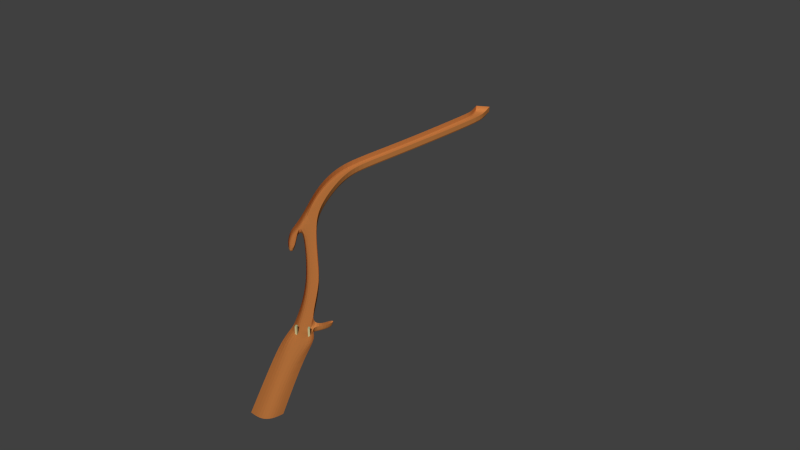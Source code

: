 # Source: rivermap.blend  (saved by Blender 2.64.2; exported with 4.5.12 LTS)
import bpy
from mathutils import Matrix  # noqa: F401  (used for matrix-valued properties, if any)

bpy.ops.wm.read_factory_settings(use_empty=True)
scene = bpy.context.scene
scene.name = 'Scene'

# ---- collections
col_collection_1 = bpy.data.collections.new('Collection 1'); scene.collection.children.link(col_collection_1)

# ---- materials (node trees are filled in below, after node groups)
mat_material_002 = bpy.data.materials.new('Material.002')
mat_material_002.alpha_threshold = 0.0
mat_material_002.use_transparent_shadow = False
mat_material_002.diffuse_color = (0.4836, 0.4969, 0.2655, 1.0)
mat_material_002.roughness = 0.5
mat_material_002.line_color = (0.0, 0.0, 0.0, 1.0)
mat_material_001 = bpy.data.materials.new('Material.001')
mat_material_001.alpha_threshold = 0.0
mat_material_001.use_transparent_shadow = False
mat_material_001.diffuse_color = (0.5705, 0.2132, 0.05813, 1.0)
mat_material_001.roughness = 0.5
mat_material_001.line_color = (0.0, 0.0, 0.0, 1.0)

# ---- material node trees

# ---- world
world_world = bpy.data.worlds.new('World'); scene.world = world_world
world_world.color = (0.05088, 0.05088, 0.05088)
world_world.use_sun_shadow = False
world_world.sun_shadow_jitter_overblur = 0.0
world_world.cycles.sampling_method = 'MANUAL'
world_world.cycles.sample_map_resolution = 256

# ---- meshes
me_cube_001 = bpy.data.meshes.new('Cube.001')
me_cube_001.from_pydata([(3.068, -1.115, 0.7599), (1.923, 0.5228, 0.7599), (2.923, 1.127, 0.7599), (4.068, -0.5106, 0.7599), (3.068, -1.115, -5.451), (1.923, 0.5228, -5.451), (2.923, 1.127, -5.451), (4.068, -0.5106, -5.451), (-4.017, -4.246, 0.7599), (-4.841, -2.425, 0.7599), (-3.747, -2.014, 0.7599), (-2.923, -3.835, 0.7599), (-4.017, -4.246, -5.451), (-4.841, -2.425, -5.451), (-3.747, -2.014, -5.451), (-2.923, -3.835, -5.451)], [], [(4, 5, 1, 0), (5, 6, 2, 1), (6, 7, 3, 2), (7, 4, 0, 3), (0, 1, 2, 3), (7, 6, 5, 4), (12, 13, 9, 8), (13, 14, 10, 9), (14, 15, 11, 10), (15, 12, 8, 11), (8, 9, 10, 11), (15, 14, 13, 12)])
me_cube_001.materials.append(mat_material_002)
me_cube_001.use_remesh_preserve_volume = False
me_cube_001.use_remesh_preserve_attributes = False
me_cube_001.use_mirror_vertex_groups = False
me_cube_001.update()
me_plane = bpy.data.meshes.new('Plane')
me_plane.from_pydata([(-15.4, 69.23, -5.0), (-26.2, 70.16, -5.0), (-20.88, 120.5, -5.0), (-10.52, 119.8, -5.0), (-5.496, 191.7, -5.0), (-17.47, 191.1, -5.0), (-17.59, 198.5, -5.0), (-7.836, 203.8, -5.0), (-12.31, 217.2, -5.0), (-22.06, 211.9, -5.0), (-16.13, 52.29, -5.0), (-26.37, 50.48, -5.0), (-11.85, 33.41, -5.0), (-21.77, 30.29, -5.0), (-1.196, 8.557, -5.0), (-11.11, 5.434, -5.0), (11.51, -14.97, -5.0), (4.147, -19.86, -5.0), (27.01, -34.08, -5.0), (19.4, -39.53, -5.0), (48.07, -54.88, -5.0), (42.22, -59.58, -5.0), (70.01, -76.09, -5.0), (63.94, -80.97, -5.0), (83.59, -91.0, -5.0), (77.52, -95.88, -5.0), (97.5, -109.1, -5.0), (90.78, -113.0, -5.0), (109.7, -127.0, -5.0), (103.7, -130.8, -5.0), (120.3, -133.3, -5.0), (108.1, -142.4, -5.0), (121.8, -149.9, -5.0), (117.6, -154.0, -5.0), (150.5, -194.9, -5.0), (146.2, -199.0, -5.0), (-15.4, 69.23, 0.0), (-26.2, 70.16, 0.0), (-20.88, 120.5, 0.0), (-10.52, 119.8, 0.0), (-5.496, 191.7, 0.0), (-17.47, 191.1, 0.0), (-17.59, 198.5, 0.0), (-7.836, 203.8, 0.0), (-12.31, 217.2, 0.0), (-22.06, 211.9, 0.0), (-16.13, 52.29, 0.0), (-26.37, 50.48, 0.0), (-11.85, 33.41, 0.0), (-21.77, 30.29, 0.0), (-1.196, 8.557, 0.0), (-11.11, 5.434, 0.0), (11.51, -14.97, 0.0), (4.147, -19.86, 0.0), (27.01, -34.08, 0.0), (19.4, -39.53, -2.98e-08), (48.07, -54.88, 0.0), (42.22, -59.58, 0.0), (70.01, -76.09, 0.0), (63.94, -80.97, 0.0), (83.59, -91.0, 0.0), (77.52, -95.88, 0.0), (97.5, -109.1, 0.0), (90.78, -113.0, 0.0), (110.7, -126.1, 0.0), (102.6, -131.2, 0.0), (121.4, -132.3, 0.0), (107.0, -142.8, 0.0), (127.9, -148.0, 0.0), (114.7, -157.5, 2.98e-08), (156.5, -193.1, 0.0), (143.4, -202.6, 2.98e-08), (22.49, -47.35, -0.5499), (16.09, -41.72, -5.0), (22.49, -47.35, -4.45), (16.09, -41.72, -2.98e-08), (18.66, -50.79, -4.45), (18.66, -50.79, -0.5499), (100.5, -126.4, -5.0), (107.6, -123.4, -5.0), (99.65, -126.7, 0.0), (108.4, -122.6, 0.0), (111.5, -117.9, -1.857), (111.4, -118.4, -5.06), (114.0, -118.9, -1.857), (113.8, -119.5, -5.06), (39.17, -65.97, -0.5499), (39.17, -65.97, -4.45), (35.34, -69.41, -4.45), (35.34, -69.41, -0.5499), (110.5, -107.9, -4.275), (110.3, -108.4, -7.639), (113.0, -108.9, -4.275), (112.8, -109.6, -7.639)], [], [(7, 8, 9, 6), (4, 7, 6, 5), (3, 4, 5, 2), (0, 3, 2, 1), (10, 0, 1, 11), (12, 10, 11, 13), (14, 12, 13, 15), (16, 14, 15, 17), (18, 16, 17, 19), (20, 18, 19, 21), (22, 20, 21, 23), (24, 22, 23, 25), (26, 24, 25, 27), (79, 26, 27, 78), (30, 28, 29, 31), (32, 30, 31, 33), (34, 32, 33, 35), (84, 85, 28, 64), (83, 82, 81, 79), (29, 78, 80, 65), (26, 79, 81, 62), (73, 75, 77, 76), (19, 73, 76, 74), (28, 79, 78, 29), (19, 17, 73), (74, 72, 55, 19), (32, 34, 70, 68), (20, 22, 58, 56), (0, 10, 46, 36), (27, 25, 61, 63), (15, 13, 49, 51), (5, 6, 42, 41), (30, 32, 68, 66), (18, 20, 56, 54), (25, 23, 59, 61), (13, 11, 47, 49), (2, 5, 41, 38), (28, 30, 66, 64), (16, 18, 54, 52), (8, 7, 43, 44), (35, 33, 69, 71), (23, 21, 57, 59), (11, 1, 37, 47), (1, 2, 38, 37), (79, 28, 85, 83), (14, 16, 52, 50), (7, 4, 40, 43), (33, 31, 67, 69), (21, 19, 55, 57), (6, 9, 45, 42), (24, 26, 62, 60), (12, 14, 50, 48), (4, 3, 39, 40), (31, 29, 65, 67), (87, 86, 72, 74), (73, 17, 53, 75), (22, 24, 60, 58), (10, 12, 48, 46), (3, 0, 36, 39), (78, 27, 63, 80), (17, 15, 51, 53), (44, 45, 9, 8), (88, 89, 86, 87), (76, 77, 89, 88), (91, 93, 92, 90), (74, 76, 88, 87), (92, 93, 85, 84), (91, 90, 82, 83), (83, 85, 93, 91)])
_k = {(0, 3): 0.49804, (1, 2): 0.49804, (3, 4): 0.49804, (2, 5): 0.49804, (4, 7): 0.49804, (5, 6): 0.49804, (7, 8): 0.49804, (6, 9): 0.49804, (1, 11): 0.49804, (0, 10): 0.49804, (11, 13): 0.49804, (10, 12): 0.49804, (13, 15): 0.49804, (12, 14): 0.49804, (15, 17): 0.49804, (14, 16): 0.49804, (16, 18): 0.49804, (18, 20): 0.49804, (20, 22): 0.49804, (22, 24): 0.49804, (24, 26): 0.49804, (34, 35): 1.0, (36, 39): 1.0, (37, 38): 1.0, (39, 40): 1.0, (38, 41): 1.0, (40, 43): 1.0, (41, 42): 1.0, (62, 81): 1.0, (43, 44): 1.0, (44, 45): 1.0, (42, 45): 1.0, (65, 80): 1.0, (26, 79): 0.49804, (37, 47): 1.0, (36, 46): 1.0, (47, 49): 1.0, (46, 48): 1.0, (75, 77): 1.0, (49, 51): 1.0, (48, 50): 1.0, (51, 53): 1.0, (50, 52): 1.0, (55, 72): 1.0, (52, 54): 1.0, (55, 57): 1.0, (54, 56): 1.0, (57, 59): 1.0, (56, 58): 1.0, (59, 61): 1.0, (58, 60): 1.0, (61, 63): 1.0, (60, 62): 1.0, (63, 80): 1.0, (65, 67): 1.0, (64, 66): 1.0, (67, 69): 1.0, (66, 68): 1.0, (53, 75): 1.0, (69, 71): 1.0, (68, 70): 1.0, (34, 70): 1.0, (8, 44): 1.0, (35, 71): 1.0, (9, 45): 1.0, (81, 82): 1.0, (64, 84): 1.0, (86, 89): 1.0, (90, 92): 1.0}
me_plane.attributes.new('crease_edge', 'FLOAT', 'EDGE').data.foreach_set('value', [_k.get((min(e.vertices), max(e.vertices)), 0.0) for e in me_plane.edges])
me_plane.materials.append(mat_material_001)
me_plane.use_remesh_preserve_volume = False
me_plane.use_remesh_preserve_attributes = False
me_plane.use_mirror_vertex_groups = False
me_plane.update()

# ---- objects
ob_cube = bpy.data.objects.new('Cube', me_cube_001)
ob_plane = bpy.data.objects.new('Plane', me_plane)

# ---- transforms, parenting, visibility, modifiers, constraints
ob_cube.location = (109.1, -128.7, 0.335)
ob_cube.lineart.crease_threshold = 0.0
ob_plane.location = (0.0, 0.0, 7.142e-08)
ob_plane.lineart.crease_threshold = 0.0
_m = ob_plane.modifiers.new('Subsurf', 'SUBSURF')
_m.uv_smooth = 'PRESERVE_CORNERS'
_m.quality = 2
_m.levels = 2
_m.show_only_control_edges = False

# ---- collection membership
col_collection_1.objects.link(ob_cube)
col_collection_1.objects.link(ob_plane)

# ---- scene / render settings (as saved in the file)
scene.frame_start = 1; scene.frame_end = 250; scene.frame_set(5)
scene.render.engine = 'BLENDER_EEVEE_NEXT'
scene.render.image_settings.color_mode = 'RGB'
scene.render.image_settings.compression = 90
scene.render.resolution_percentage = 50
scene.render.dither_intensity = 0.0
scene.render.bake_margin = 2
scene.render.bake_bias = 0.0
scene.cycles.use_denoising = False
scene.cycles.samples = 10
scene.cycles.sampling_pattern = 'TABULATED_SOBOL'
scene.cycles.light_sampling_threshold = 0.0
scene.cycles.use_adaptive_sampling = False
scene.cycles.use_light_tree = False
scene.cycles.blur_glossy = 0.0
scene.cycles.volume_bounces = 1
scene.cycles.pixel_filter_type = 'GAUSSIAN'
scene.cycles.sample_clamp_indirect = 0.0
scene.view_settings.view_transform = 'Standard'
bpy.context.view_layer.update()

# ---- added for rendering (the .blend has no active camera and no usable light): camera, sun
cam_auto = bpy.data.cameras.new('AutoCamera')
cam_auto.lens = 50.0
cam_auto.sensor_width = 36.0
cam_auto.clip_end = 7436.14
ob_auto_camera = bpy.data.objects.new('AutoCamera', cam_auto)
scene.collection.objects.link(ob_auto_camera)
ob_auto_camera.location = (488.779, -501.124, 335.698)
ob_auto_camera.rotation_euler = (1.09748, -7.21219e-08, 0.694738)
scene.camera = ob_auto_camera
light_auto_sun = bpy.data.lights.new('AutoSun', 'SUN')
light_auto_sun.energy = 3.0
light_auto_sun.angle = 0.0523599
ob_auto_sun = bpy.data.objects.new('AutoSun', light_auto_sun)
scene.collection.objects.link(ob_auto_sun)
ob_auto_sun.rotation_euler = (0.872665, 0.174533, 0.523599)
bpy.context.view_layer.update()
